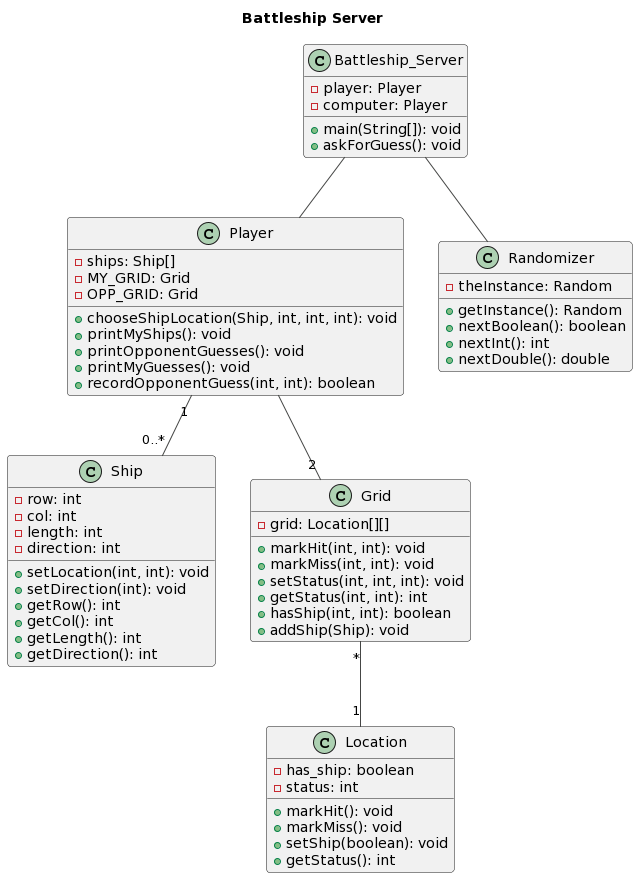

The diagram above was rendered by PlantUML. Its source (embedded in the PNG):
@startuml
!theme vibrant

skin rose

title Battleship Server

class Battleship_Server {
  - player: Player
  - computer: Player
  
  + main(String[]): void
  + askForGuess(): void
}

class Player {
  - ships: Ship[]
  - MY_GRID: Grid
  - OPP_GRID: Grid
  
  + chooseShipLocation(Ship, int, int, int): void
  + printMyShips(): void
  + printOpponentGuesses(): void
  + printMyGuesses(): void
  + recordOpponentGuess(int, int): boolean
}


class Ship {
  - row: int
  - col: int
  - length: int
  - direction: int
  
  + setLocation(int, int): void
  + setDirection(int): void
  + getRow(): int
  + getCol(): int
  + getLength(): int
  + getDirection(): int
}

class Grid {
  - grid: Location[][]
  
  + markHit(int, int): void
  + markMiss(int, int): void
  + setStatus(int, int, int): void
  + getStatus(int, int): int
  + hasShip(int, int): boolean
  + addShip(Ship): void
}


class Location {
  - has_ship: boolean
  - status: int
  
  + markHit(): void
  + markMiss(): void
  + setShip(boolean): void
  + getStatus(): int
}


class Randomizer {
  - theInstance: Random
  
  + getInstance(): Random
  + nextBoolean(): boolean
  + nextInt(): int
  + nextDouble(): double
}

Player "1" -- "0..*" Ship
Player -- "2" Grid
Grid "*" -- "1" Location
Battleship_Server -- Player
Battleship_Server -- Randomizer
@enduml